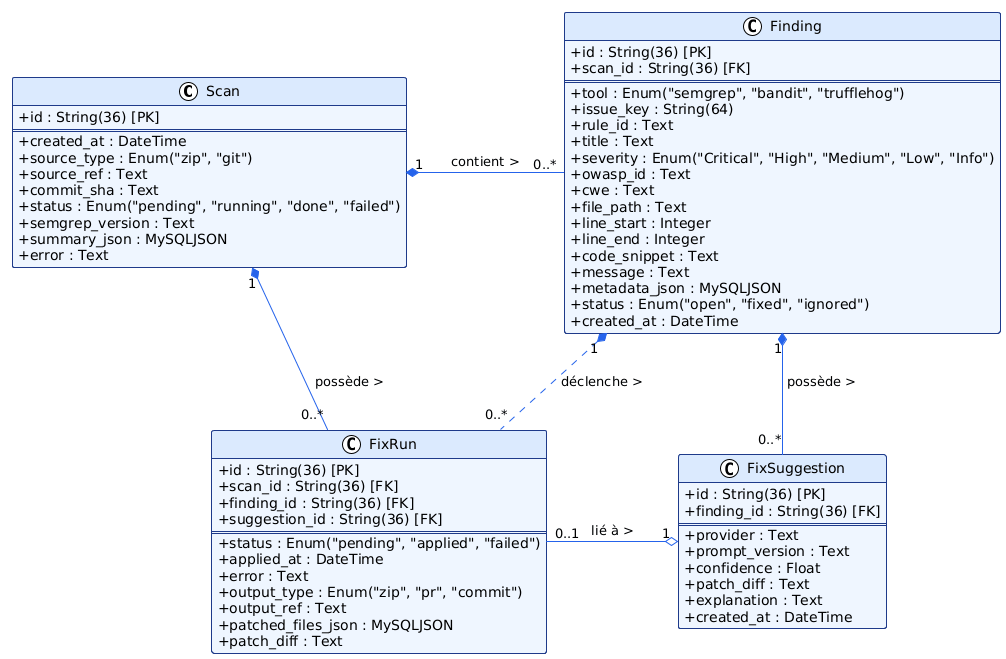

The diagram above was rendered by PlantUML. Its source (embedded in the PNG):
@startuml
!theme plain
skinparam classAttributeIconSize 0
skinparam shadowing false
skinparam nodesep 80
skinparam ranksep 80

skinparam class {
  BackgroundColor #EFF6FF
  BorderColor #1E3A8A
  ArrowColor #2563EB
  HeaderBackgroundColor #DBEAFE
  FontName Helvetica
}

class Scan {
  + id : String(36) [PK]
  ==
  + created_at : DateTime
  + source_type : Enum("zip", "git")
  + source_ref : Text
  + commit_sha : Text
  + status : Enum("pending", "running", "done", "failed")
  + semgrep_version : Text
  + summary_json : MySQLJSON
  + error : Text
}

class Finding {
  + id : String(36) [PK]
  + scan_id : String(36) [FK]
  ==
  + tool : Enum("semgrep", "bandit", "trufflehog")
  + issue_key : String(64)
  + rule_id : Text
  + title : Text
  + severity : Enum("Critical", "High", "Medium", "Low", "Info")
  + owasp_id : Text
  + cwe : Text
  + file_path : Text
  + line_start : Integer
  + line_end : Integer
  + code_snippet : Text
  + message : Text
  + metadata_json : MySQLJSON
  + status : Enum("open", "fixed", "ignored")
  + created_at : DateTime
}

class FixRun {
  + id : String(36) [PK]
  + scan_id : String(36) [FK]
  + finding_id : String(36) [FK]
  + suggestion_id : String(36) [FK]
  ==
  + status : Enum("pending", "applied", "failed")
  + applied_at : DateTime
  + error : Text
  + output_type : Enum("zip", "pr", "commit")
  + output_ref : Text
  + patched_files_json : MySQLJSON
  + patch_diff : Text
}

class FixSuggestion {
  + id : String(36) [PK]
  + finding_id : String(36) [FK]
  ==
  + provider : Text
  + prompt_version : Text
  + confidence : Float
  + patch_diff : Text
  + explanation : Text
  + created_at : DateTime
}

' ==========================================
' ÉP BỐ CỤC (LAYOUT 2x2) CHO VUÔNG VẮN
' ==========================================

' Hàng trên: Scan (Trái) -> Finding (Phải)
Scan "1" *-right- "0..*" Finding : " contient > "

' Cột phải: Finding (Trên) -> FixSuggestion (Dưới)
Finding "1" *-down- "0..*" FixSuggestion : " possède > "

' Hàng dưới: FixSuggestion (Phải) -> FixRun (Trái)
FixSuggestion "1" o-left- "0..1" FixRun : " lié à > "

' Cột trái: Scan (Trên) -> FixRun (Dưới)
Scan "1" *-down- "0..*" FixRun : " possède > "

' Đường chéo phụ (Dùng nét đứt để không cắt ngang hình làm rối mắt)
Finding "1" *.. "0..*" FixRun : " déclenche > "
@enduml